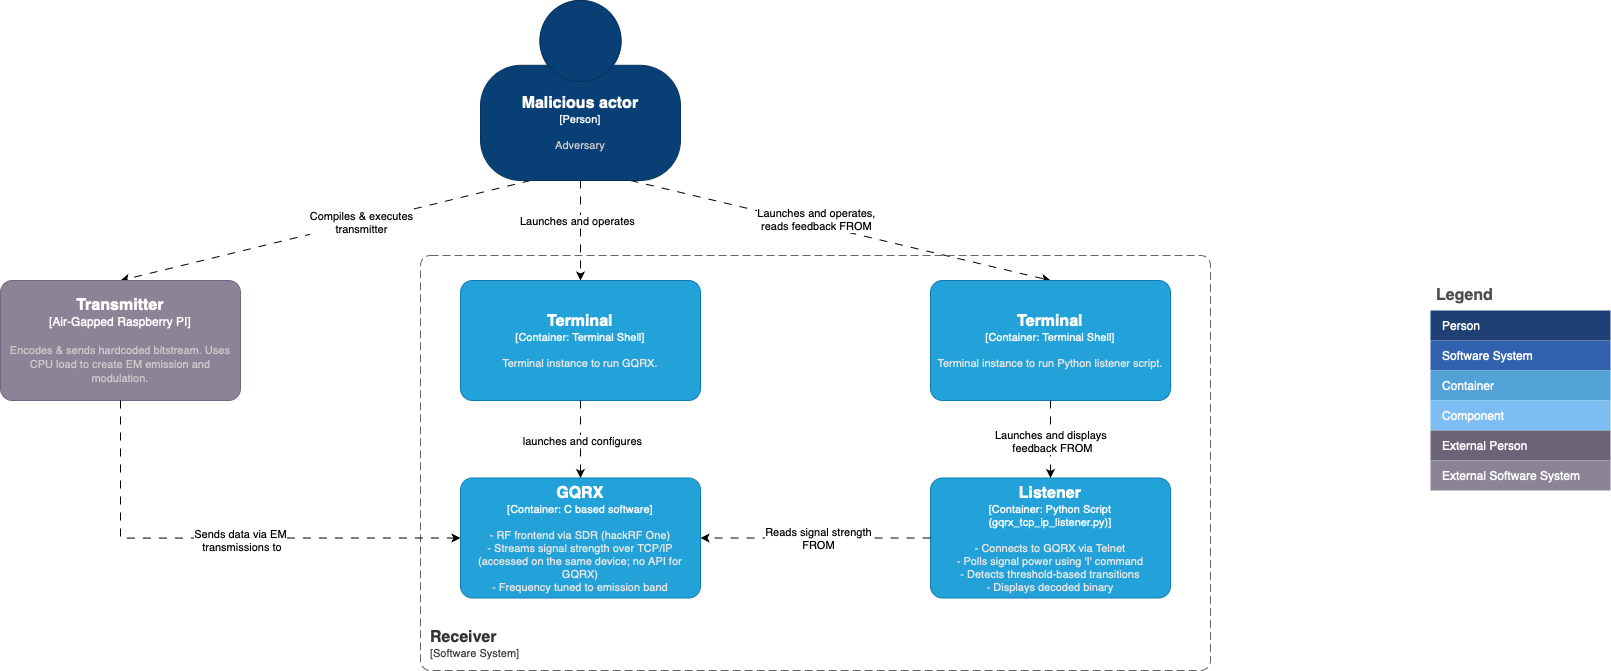

The diagram above was exported from draw.io. Its source (the exported page's mxGraphModel, read from the mxfile embedded in the PNG):
<mxGraphModel dx="5358" dy="5348" grid="1" gridSize="10" guides="1" tooltips="1" connect="1" arrows="1" fold="1" page="1" pageScale="1" pageWidth="850" pageHeight="1100" math="0" shadow="0">
  <root>
    <mxCell id="0" />
    <mxCell id="1" parent="0" />
    <mxCell id="2" style="rounded=0;orthogonalLoop=1;jettySize=auto;html=1;exitX=0.25;exitY=1;exitDx=0;exitDy=0;exitPerimeter=0;entryX=0.5;entryY=0;entryDx=0;entryDy=0;entryPerimeter=0;dashed=1;dashPattern=8 8;" edge="1" source="8" target="13" parent="1">
      <mxGeometry relative="1" as="geometry">
        <mxPoint x="4030.000000000001" y="1260" as="targetPoint" />
      </mxGeometry>
    </mxCell>
    <mxCell id="3" value="Compiles &amp;amp; executes&lt;div&gt;transmitter&lt;/div&gt;" style="edgeLabel;html=1;align=center;verticalAlign=middle;resizable=0;points=[];" connectable="0" vertex="1" parent="2">
      <mxGeometry x="0.0751" y="-3" relative="1" as="geometry">
        <mxPoint x="51" y="-11" as="offset" />
      </mxGeometry>
    </mxCell>
    <mxCell id="4" style="rounded=0;orthogonalLoop=1;jettySize=auto;html=1;exitX=0.5;exitY=1;exitDx=0;exitDy=0;exitPerimeter=0;entryX=0.5;entryY=0;entryDx=0;entryDy=0;entryPerimeter=0;dashed=1;dashPattern=8 8;" edge="1" source="8" target="10" parent="1">
      <mxGeometry relative="1" as="geometry" />
    </mxCell>
    <mxCell id="5" value="Launches and operates" style="edgeLabel;html=1;align=center;verticalAlign=middle;resizable=0;points=[];" connectable="0" vertex="1" parent="4">
      <mxGeometry x="0.1109" y="-2" relative="1" as="geometry">
        <mxPoint x="-3" y="-17" as="offset" />
      </mxGeometry>
    </mxCell>
    <mxCell id="6" style="rounded=0;orthogonalLoop=1;jettySize=auto;html=1;exitX=0.75;exitY=1;exitDx=0;exitDy=0;exitPerimeter=0;entryX=0.5;entryY=0;entryDx=0;entryDy=0;entryPerimeter=0;dashed=1;dashPattern=8 8;" edge="1" source="8" target="14" parent="1">
      <mxGeometry relative="1" as="geometry" />
    </mxCell>
    <mxCell id="7" value="Launches and operates,&lt;div&gt;reads feedback FROM&lt;/div&gt;" style="edgeLabel;html=1;align=center;verticalAlign=middle;resizable=0;points=[];" vertex="1" connectable="0" parent="6">
      <mxGeometry x="-0.4619" y="3" relative="1" as="geometry">
        <mxPoint x="70" y="13" as="offset" />
      </mxGeometry>
    </mxCell>
    <object placeholders="1" c4Name="Malicious actor" c4Type="Person" c4Description="Adversary" label="&lt;font style=&quot;font-size: 16px&quot;&gt;&lt;b&gt;%c4Name%&lt;/b&gt;&lt;/font&gt;&lt;div&gt;[%c4Type%]&lt;/div&gt;&lt;br&gt;&lt;div&gt;&lt;font style=&quot;font-size: 11px&quot;&gt;&lt;font color=&quot;#cccccc&quot;&gt;%c4Description%&lt;/font&gt;&lt;/div&gt;" id="8">
      <mxCell style="html=1;fontSize=11;dashed=0;whiteSpace=wrap;fillColor=#083F75;strokeColor=#06315C;fontColor=#ffffff;shape=mxgraph.c4.person2;align=center;metaEdit=1;points=[[0.5,0,0],[1,0.5,0],[1,0.75,0],[0.75,1,0],[0.5,1,0],[0.25,1,0],[0,0.75,0],[0,0.5,0]];resizable=0;" vertex="1" parent="1">
        <mxGeometry x="4150" y="990" width="200" height="180" as="geometry" />
      </mxCell>
    </object>
    <object placeholders="1" c4Name="GQRX" c4Type="Container" c4Technology="C based software" c4Description="- RF frontend via SDR (hackRF One) &#10;- Streams signal strength over TCP/IP (accessed on the same device; no API for GQRX) &#10;- Frequency tuned to emission band" label="&lt;font style=&quot;font-size: 16px&quot;&gt;&lt;b&gt;%c4Name%&lt;/b&gt;&lt;/font&gt;&lt;div&gt;[%c4Type%: %c4Technology%]&lt;/div&gt;&lt;br&gt;&lt;div&gt;&lt;font style=&quot;font-size: 11px&quot;&gt;&lt;font color=&quot;#E6E6E6&quot;&gt;%c4Description%&lt;/font&gt;&lt;/div&gt;" id="9">
      <mxCell style="rounded=1;whiteSpace=wrap;html=1;fontSize=11;labelBackgroundColor=none;fillColor=#23A2D9;fontColor=#ffffff;align=center;arcSize=10;strokeColor=#0E7DAD;metaEdit=1;resizable=0;points=[[0.25,0,0],[0.5,0,0],[0.75,0,0],[1,0.25,0],[1,0.5,0],[1,0.75,0],[0.75,1,0],[0.5,1,0],[0.25,1,0],[0,0.75,0],[0,0.5,0],[0,0.25,0]];" vertex="1" parent="1">
        <mxGeometry x="4130" y="1467.5" width="240" height="120" as="geometry" />
      </mxCell>
    </object>
    <object placeholders="1" c4Name="Terminal" c4Type="Container" c4Technology="Terminal Shell" c4Description="Terminal instance to run GQRX." label="&lt;font style=&quot;font-size: 16px&quot;&gt;&lt;b&gt;%c4Name%&lt;/b&gt;&lt;/font&gt;&lt;div&gt;[%c4Type%: %c4Technology%]&lt;/div&gt;&lt;br&gt;&lt;div&gt;&lt;font style=&quot;font-size: 11px&quot;&gt;&lt;font color=&quot;#E6E6E6&quot;&gt;%c4Description%&lt;/font&gt;&lt;/div&gt;" id="10">
      <mxCell style="rounded=1;whiteSpace=wrap;html=1;fontSize=11;labelBackgroundColor=none;fillColor=#23A2D9;fontColor=#ffffff;align=center;arcSize=10;strokeColor=#0E7DAD;metaEdit=1;resizable=0;points=[[0.25,0,0],[0.5,0,0],[0.75,0,0],[1,0.25,0],[1,0.5,0],[1,0.75,0],[0.75,1,0],[0.5,1,0],[0.25,1,0],[0,0.75,0],[0,0.5,0],[0,0.25,0]];" vertex="1" parent="1">
        <mxGeometry x="4130" y="1270" width="240" height="120" as="geometry" />
      </mxCell>
    </object>
    <object placeholders="1" c4Name="Listener" c4Type="Container" c4Technology="Python Script (gqrx_tcp_ip_listener.py)" c4Description="- Connects to GQRX via Telnet&#10;- Polls signal power using 'I' command&#10;- Detects threshold-based transitions&#10;- Displays decoded binary" label="&lt;font style=&quot;font-size: 16px&quot;&gt;&lt;b&gt;%c4Name%&lt;/b&gt;&lt;/font&gt;&lt;div&gt;[%c4Type%: %c4Technology%]&lt;/div&gt;&lt;br&gt;&lt;div&gt;&lt;font style=&quot;font-size: 11px&quot;&gt;&lt;font color=&quot;#E6E6E6&quot;&gt;%c4Description%&lt;/font&gt;&lt;/div&gt;" id="11">
      <mxCell style="rounded=1;whiteSpace=wrap;html=1;fontSize=11;labelBackgroundColor=none;fillColor=#23A2D9;fontColor=#ffffff;align=center;arcSize=10;strokeColor=#0E7DAD;metaEdit=1;resizable=0;points=[[0.25,0,0],[0.5,0,0],[0.75,0,0],[1,0.25,0],[1,0.5,0],[1,0.75,0],[0.75,1,0],[0.5,1,0],[0.25,1,0],[0,0.75,0],[0,0.5,0],[0,0.25,0]];" vertex="1" parent="1">
        <mxGeometry x="4600" y="1467.5" width="240" height="120" as="geometry" />
      </mxCell>
    </object>
    <object placeholders="1" c4Name="Receiver" c4Type="SystemScopeBoundary" c4Application="Software System" label="&lt;font style=&quot;font-size: 16px&quot;&gt;&lt;b&gt;&lt;div style=&quot;text-align: left&quot;&gt;%c4Name%&lt;/div&gt;&lt;/b&gt;&lt;/font&gt;&lt;div style=&quot;text-align: left&quot;&gt;[%c4Application%]&lt;/div&gt;" id="12">
      <mxCell style="rounded=1;fontSize=11;whiteSpace=wrap;html=1;dashed=1;arcSize=20;fillColor=none;strokeColor=#666666;fontColor=#333333;labelBackgroundColor=none;align=left;verticalAlign=bottom;labelBorderColor=none;spacingTop=0;spacing=10;dashPattern=8 4;metaEdit=1;rotatable=0;perimeter=rectanglePerimeter;noLabel=0;labelPadding=0;allowArrows=0;connectable=0;expand=0;recursiveResize=0;editable=1;pointerEvents=0;absoluteArcSize=1;points=[[0.25,0,0],[0.5,0,0],[0.75,0,0],[1,0.25,0],[1,0.5,0],[1,0.75,0],[0.75,1,0],[0.5,1,0],[0.25,1,0],[0,0.75,0],[0,0.5,0],[0,0.25,0]];" vertex="1" parent="1">
        <mxGeometry x="4090" y="1245" width="790" height="415" as="geometry" />
      </mxCell>
    </object>
    <object placeholders="1" c4Name="Transmitter" c4Type="Air-Gapped Raspberry PI" c4Description="Encodes &amp; sends hardcoded bitstream. Uses CPU load to create EM emission and modulation. " label="&lt;font style=&quot;font-size: 16px&quot;&gt;&lt;b&gt;%c4Name%&lt;/b&gt;&lt;/font&gt;&lt;div&gt;[%c4Type%]&lt;/div&gt;&lt;br&gt;&lt;div&gt;&lt;font style=&quot;font-size: 11px&quot;&gt;&lt;font color=&quot;#cccccc&quot;&gt;%c4Description%&lt;/font&gt;&lt;/div&gt;" id="13">
      <mxCell style="rounded=1;whiteSpace=wrap;html=1;labelBackgroundColor=none;fillColor=#8C8496;fontColor=#ffffff;align=center;arcSize=10;strokeColor=#736782;metaEdit=1;resizable=0;points=[[0.25,0,0],[0.5,0,0],[0.75,0,0],[1,0.25,0],[1,0.5,0],[1,0.75,0],[0.75,1,0],[0.5,1,0],[0.25,1,0],[0,0.75,0],[0,0.5,0],[0,0.25,0]];" vertex="1" parent="1">
        <mxGeometry x="3670" y="1270" width="240" height="120" as="geometry" />
      </mxCell>
    </object>
    <object placeholders="1" c4Name="Terminal" c4Type="Container" c4Technology="Terminal Shell" c4Description="Terminal instance to run Python listener script." label="&lt;font style=&quot;font-size: 16px&quot;&gt;&lt;b&gt;%c4Name%&lt;/b&gt;&lt;/font&gt;&lt;div&gt;[%c4Type%: %c4Technology%]&lt;/div&gt;&lt;br&gt;&lt;div&gt;&lt;font style=&quot;font-size: 11px&quot;&gt;&lt;font color=&quot;#E6E6E6&quot;&gt;%c4Description%&lt;/font&gt;&lt;/div&gt;" id="14">
      <mxCell style="rounded=1;whiteSpace=wrap;html=1;fontSize=11;labelBackgroundColor=none;fillColor=#23A2D9;fontColor=#ffffff;align=center;arcSize=10;strokeColor=#0E7DAD;metaEdit=1;resizable=0;points=[[0.25,0,0],[0.5,0,0],[0.75,0,0],[1,0.25,0],[1,0.5,0],[1,0.75,0],[0.75,1,0],[0.5,1,0],[0.25,1,0],[0,0.75,0],[0,0.5,0],[0,0.25,0]];" vertex="1" parent="1">
        <mxGeometry x="4600" y="1270" width="240" height="120" as="geometry" />
      </mxCell>
    </object>
    <mxCell id="15" style="edgeStyle=orthogonalEdgeStyle;rounded=0;orthogonalLoop=1;jettySize=auto;html=1;entryX=0.5;entryY=0;entryDx=0;entryDy=0;entryPerimeter=0;dashed=1;dashPattern=8 8;" edge="1" source="10" target="9" parent="1">
      <mxGeometry relative="1" as="geometry" />
    </mxCell>
    <mxCell id="16" value="launches and configures" style="edgeLabel;html=1;align=center;verticalAlign=middle;resizable=0;points=[];" vertex="1" connectable="0" parent="15">
      <mxGeometry x="0.168" y="3" relative="1" as="geometry">
        <mxPoint x="-3" y="-5" as="offset" />
      </mxGeometry>
    </mxCell>
    <mxCell id="17" style="edgeStyle=orthogonalEdgeStyle;rounded=0;orthogonalLoop=1;jettySize=auto;html=1;entryX=0.5;entryY=0;entryDx=0;entryDy=0;entryPerimeter=0;dashed=1;dashPattern=8 8;" edge="1" source="14" target="11" parent="1">
      <mxGeometry relative="1" as="geometry" />
    </mxCell>
    <mxCell id="18" value="Launches and displays&amp;nbsp;&lt;div&gt;feedback FROM&lt;/div&gt;" style="edgeLabel;html=1;align=center;verticalAlign=middle;resizable=0;points=[];" vertex="1" connectable="0" parent="17">
      <mxGeometry x="-0.0552" y="1" relative="1" as="geometry">
        <mxPoint x="-1" y="3" as="offset" />
      </mxGeometry>
    </mxCell>
    <mxCell id="19" style="edgeStyle=orthogonalEdgeStyle;rounded=0;orthogonalLoop=1;jettySize=auto;html=1;entryX=1;entryY=0.5;entryDx=0;entryDy=0;entryPerimeter=0;dashed=1;dashPattern=8 8;" edge="1" source="11" target="9" parent="1">
      <mxGeometry relative="1" as="geometry" />
    </mxCell>
    <mxCell id="20" value="Reads signal strength&lt;div&gt;FROM&lt;/div&gt;" style="edgeLabel;html=1;align=center;verticalAlign=middle;resizable=0;points=[];" vertex="1" connectable="0" parent="19">
      <mxGeometry x="0.1215" y="-3" relative="1" as="geometry">
        <mxPoint x="14" y="1" as="offset" />
      </mxGeometry>
    </mxCell>
    <mxCell id="21" style="edgeStyle=orthogonalEdgeStyle;rounded=0;orthogonalLoop=1;jettySize=auto;html=1;entryX=0;entryY=0.5;entryDx=0;entryDy=0;entryPerimeter=0;exitX=0.5;exitY=1;exitDx=0;exitDy=0;exitPerimeter=0;dashed=1;dashPattern=8 8;" edge="1" source="13" target="9" parent="1">
      <mxGeometry relative="1" as="geometry" />
    </mxCell>
    <mxCell id="22" value="Sends data via EM&lt;div&gt;&amp;nbsp;transmissions to&lt;/div&gt;" style="edgeLabel;html=1;align=center;verticalAlign=middle;resizable=0;points=[];" vertex="1" connectable="0" parent="21">
      <mxGeometry x="-0.1415" y="-3" relative="1" as="geometry">
        <mxPoint x="52" y="-3" as="offset" />
      </mxGeometry>
    </mxCell>
    <mxCell id="23" value="Legend" style="shape=table;startSize=30;container=1;collapsible=0;childLayout=tableLayout;fontSize=16;align=left;verticalAlign=top;fillColor=none;strokeColor=none;fontColor=#4D4D4D;fontStyle=1;spacingLeft=6;spacing=0;resizable=0;" vertex="1" parent="1">
      <mxGeometry x="5100" y="1270" width="180" height="210" as="geometry" />
    </mxCell>
    <mxCell id="24" value="" style="shape=tableRow;horizontal=0;startSize=0;swimlaneHead=0;swimlaneBody=0;strokeColor=inherit;top=0;left=0;bottom=0;right=0;collapsible=0;dropTarget=0;fillColor=none;points=[[0,0.5],[1,0.5]];portConstraint=eastwest;fontSize=12;" vertex="1" parent="23">
      <mxGeometry y="30" width="180" height="30" as="geometry" />
    </mxCell>
    <mxCell id="25" value="Person" style="shape=partialRectangle;html=1;whiteSpace=wrap;connectable=0;strokeColor=inherit;overflow=hidden;fillColor=#1E4074;top=0;left=0;bottom=0;right=0;pointerEvents=1;fontSize=12;align=left;fontColor=#FFFFFF;gradientColor=none;spacingLeft=10;spacingRight=4;" vertex="1" parent="24">
      <mxGeometry width="180" height="30" as="geometry">
        <mxRectangle width="180" height="30" as="alternateBounds" />
      </mxGeometry>
    </mxCell>
    <mxCell id="26" value="" style="shape=tableRow;horizontal=0;startSize=0;swimlaneHead=0;swimlaneBody=0;strokeColor=inherit;top=0;left=0;bottom=0;right=0;collapsible=0;dropTarget=0;fillColor=none;points=[[0,0.5],[1,0.5]];portConstraint=eastwest;fontSize=12;" vertex="1" parent="23">
      <mxGeometry y="60" width="180" height="30" as="geometry" />
    </mxCell>
    <mxCell id="27" value="Software System" style="shape=partialRectangle;html=1;whiteSpace=wrap;connectable=0;strokeColor=inherit;overflow=hidden;fillColor=#3162AF;top=0;left=0;bottom=0;right=0;pointerEvents=1;fontSize=12;align=left;fontColor=#FFFFFF;gradientColor=none;spacingLeft=10;spacingRight=4;" vertex="1" parent="26">
      <mxGeometry width="180" height="30" as="geometry">
        <mxRectangle width="180" height="30" as="alternateBounds" />
      </mxGeometry>
    </mxCell>
    <mxCell id="28" value="" style="shape=tableRow;horizontal=0;startSize=0;swimlaneHead=0;swimlaneBody=0;strokeColor=inherit;top=0;left=0;bottom=0;right=0;collapsible=0;dropTarget=0;fillColor=none;points=[[0,0.5],[1,0.5]];portConstraint=eastwest;fontSize=12;" vertex="1" parent="23">
      <mxGeometry y="90" width="180" height="30" as="geometry" />
    </mxCell>
    <mxCell id="29" value="Container" style="shape=partialRectangle;html=1;whiteSpace=wrap;connectable=0;strokeColor=inherit;overflow=hidden;fillColor=#52a2d8;top=0;left=0;bottom=0;right=0;pointerEvents=1;fontSize=12;align=left;fontColor=#FFFFFF;gradientColor=none;spacingLeft=10;spacingRight=4;" vertex="1" parent="28">
      <mxGeometry width="180" height="30" as="geometry">
        <mxRectangle width="180" height="30" as="alternateBounds" />
      </mxGeometry>
    </mxCell>
    <mxCell id="30" value="" style="shape=tableRow;horizontal=0;startSize=0;swimlaneHead=0;swimlaneBody=0;strokeColor=inherit;top=0;left=0;bottom=0;right=0;collapsible=0;dropTarget=0;fillColor=none;points=[[0,0.5],[1,0.5]];portConstraint=eastwest;fontSize=12;" vertex="1" parent="23">
      <mxGeometry y="120" width="180" height="30" as="geometry" />
    </mxCell>
    <mxCell id="31" value="Component" style="shape=partialRectangle;html=1;whiteSpace=wrap;connectable=0;strokeColor=inherit;overflow=hidden;fillColor=#7dbef2;top=0;left=0;bottom=0;right=0;pointerEvents=1;fontSize=12;align=left;fontColor=#FFFFFF;gradientColor=none;spacingLeft=10;spacingRight=4;" vertex="1" parent="30">
      <mxGeometry width="180" height="30" as="geometry">
        <mxRectangle width="180" height="30" as="alternateBounds" />
      </mxGeometry>
    </mxCell>
    <mxCell id="32" value="" style="shape=tableRow;horizontal=0;startSize=0;swimlaneHead=0;swimlaneBody=0;strokeColor=inherit;top=0;left=0;bottom=0;right=0;collapsible=0;dropTarget=0;fillColor=none;points=[[0,0.5],[1,0.5]];portConstraint=eastwest;fontSize=12;" vertex="1" parent="23">
      <mxGeometry y="150" width="180" height="30" as="geometry" />
    </mxCell>
    <mxCell id="33" value="External Person" style="shape=partialRectangle;html=1;whiteSpace=wrap;connectable=0;strokeColor=inherit;overflow=hidden;fillColor=#6b6477;top=0;left=0;bottom=0;right=0;pointerEvents=1;fontSize=12;align=left;fontColor=#FFFFFF;gradientColor=none;spacingLeft=10;spacingRight=4;" vertex="1" parent="32">
      <mxGeometry width="180" height="30" as="geometry">
        <mxRectangle width="180" height="30" as="alternateBounds" />
      </mxGeometry>
    </mxCell>
    <mxCell id="34" value="" style="shape=tableRow;horizontal=0;startSize=0;swimlaneHead=0;swimlaneBody=0;strokeColor=inherit;top=0;left=0;bottom=0;right=0;collapsible=0;dropTarget=0;fillColor=none;points=[[0,0.5],[1,0.5]];portConstraint=eastwest;fontSize=12;" vertex="1" parent="23">
      <mxGeometry y="180" width="180" height="30" as="geometry" />
    </mxCell>
    <mxCell id="35" value="External Software System" style="shape=partialRectangle;html=1;whiteSpace=wrap;connectable=0;strokeColor=inherit;overflow=hidden;fillColor=#8b8496;top=0;left=0;bottom=0;right=0;pointerEvents=1;fontSize=12;align=left;fontColor=#FFFFFF;gradientColor=none;spacingLeft=10;spacingRight=4;" vertex="1" parent="34">
      <mxGeometry width="180" height="30" as="geometry">
        <mxRectangle width="180" height="30" as="alternateBounds" />
      </mxGeometry>
    </mxCell>
  </root>
</mxGraphModel>